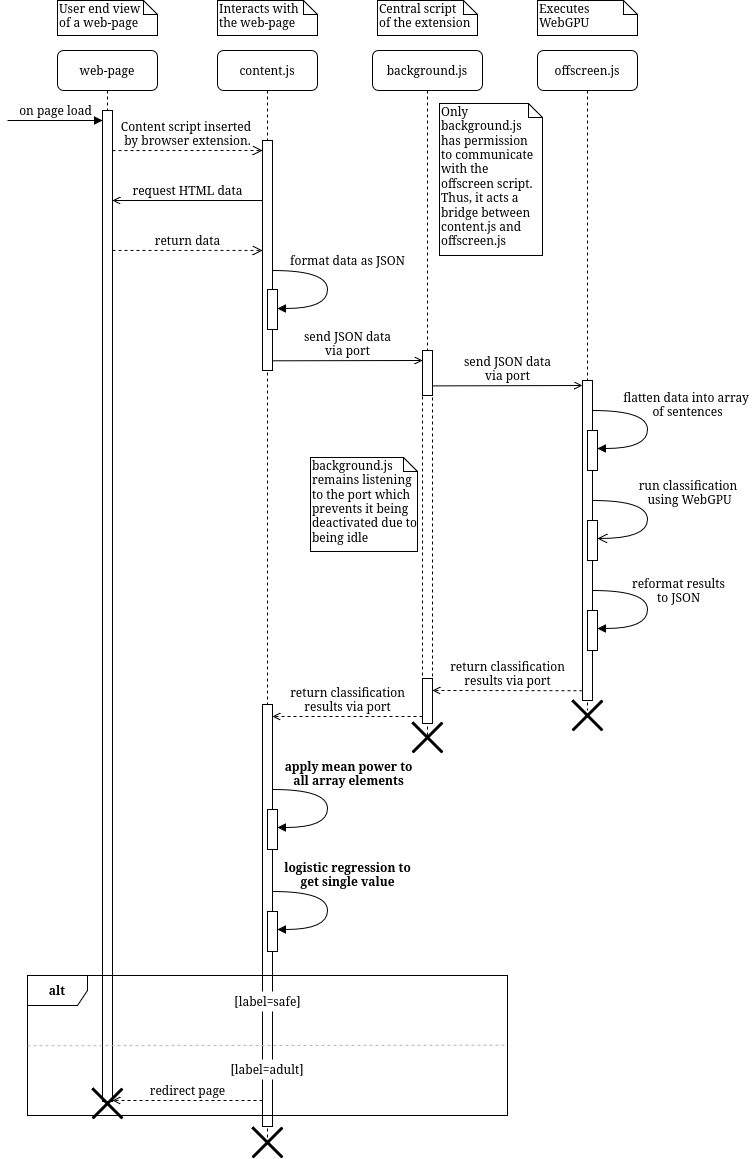

The diagram above was exported from draw.io. Its source (the exported page's mxGraphModel, read from the mxfile embedded in the PNG):
<mxGraphModel dx="1216" dy="639" grid="0" gridSize="10" guides="1" tooltips="1" connect="1" arrows="1" fold="1" page="1" pageScale="1" pageWidth="1654" pageHeight="1169" background="none" math="0" shadow="0">
  <root>
    <mxCell id="0" />
    <mxCell id="1" parent="0" />
    <mxCell id="7baba1c4bc27f4b0-2" value="background.js" style="shape=umlLifeline;perimeter=lifelinePerimeter;whiteSpace=wrap;html=1;container=1;collapsible=0;recursiveResize=0;outlineConnect=0;rounded=1;shadow=0;comic=0;labelBackgroundColor=none;strokeWidth=1;fontFamily=Verdana;fontSize=12;align=center;" parent="1" vertex="1">
      <mxGeometry x="735" y="80" width="110" height="687" as="geometry" />
    </mxCell>
    <mxCell id="wr1NBqj3M4HwOaVqApoi-17" value="" style="html=1;points=[];perimeter=orthogonalPerimeter;rounded=0;shadow=0;comic=0;labelBackgroundColor=none;strokeWidth=1;fontFamily=Verdana;fontSize=12;align=center;dashed=1;" parent="7baba1c4bc27f4b0-2" vertex="1">
      <mxGeometry x="50" y="345" width="10" height="283" as="geometry" />
    </mxCell>
    <mxCell id="wr1NBqj3M4HwOaVqApoi-11" value="" style="html=1;points=[];perimeter=orthogonalPerimeter;rounded=0;shadow=0;comic=0;labelBackgroundColor=none;strokeWidth=1;fontFamily=Verdana;fontSize=12;align=center;" parent="7baba1c4bc27f4b0-2" vertex="1">
      <mxGeometry x="50" y="628" width="10" height="45" as="geometry" />
    </mxCell>
    <mxCell id="7baba1c4bc27f4b0-10" value="" style="html=1;points=[];perimeter=orthogonalPerimeter;rounded=0;shadow=0;comic=0;labelBackgroundColor=none;strokeWidth=1;fontFamily=Verdana;fontSize=12;align=center;" parent="7baba1c4bc27f4b0-2" vertex="1">
      <mxGeometry x="50" y="300" width="10" height="45" as="geometry" />
    </mxCell>
    <mxCell id="7baba1c4bc27f4b0-41" value="background.js remains listening to the port which prevents it being deactivated due to being idle" style="shape=note;whiteSpace=wrap;html=1;size=14;verticalAlign=top;align=left;spacingTop=-6;rounded=0;shadow=0;comic=0;labelBackgroundColor=none;strokeWidth=1;fontFamily=Verdana;fontSize=12" parent="7baba1c4bc27f4b0-2" vertex="1">
      <mxGeometry x="-62" y="407" width="107" height="94" as="geometry" />
    </mxCell>
    <mxCell id="7baba1c4bc27f4b0-3" value="offscreen.js" style="shape=umlLifeline;perimeter=lifelinePerimeter;whiteSpace=wrap;html=1;container=1;collapsible=0;recursiveResize=0;outlineConnect=0;rounded=1;shadow=0;comic=0;labelBackgroundColor=none;strokeWidth=1;fontFamily=Verdana;fontSize=12;align=center;" parent="1" vertex="1">
      <mxGeometry x="900" y="80" width="100" height="660" as="geometry" />
    </mxCell>
    <mxCell id="7baba1c4bc27f4b0-13" value="" style="html=1;points=[];perimeter=orthogonalPerimeter;rounded=0;shadow=0;comic=0;labelBackgroundColor=none;strokeWidth=1;fontFamily=Verdana;fontSize=12;align=center;" parent="7baba1c4bc27f4b0-3" vertex="1">
      <mxGeometry x="45" y="330" width="10" height="320" as="geometry" />
    </mxCell>
    <mxCell id="8xPXAvPmaVqkZDDtye4j-11" value="" style="html=1;points=[];perimeter=orthogonalPerimeter;rounded=0;shadow=0;comic=0;labelBackgroundColor=none;strokeWidth=1;fontFamily=Verdana;fontSize=12;align=center;" parent="7baba1c4bc27f4b0-3" vertex="1">
      <mxGeometry x="50" y="380" width="10" height="40" as="geometry" />
    </mxCell>
    <mxCell id="8xPXAvPmaVqkZDDtye4j-12" value="&lt;div&gt;run classification&amp;nbsp;&lt;/div&gt;&lt;div&gt;using WebGPU&lt;/div&gt;" style="html=1;verticalAlign=bottom;endArrow=open;labelBackgroundColor=none;fontFamily=Verdana;fontSize=12;elbow=vertical;edgeStyle=orthogonalEdgeStyle;curved=1;entryX=1;entryY=0.286;entryPerimeter=0;exitX=1.038;exitY=0.345;exitPerimeter=0;endFill=0;endSize=8;" parent="7baba1c4bc27f4b0-3" edge="1">
      <mxGeometry x="-0.1048" y="42" relative="1" as="geometry">
        <mxPoint x="55" y="450" as="sourcePoint" />
        <mxPoint x="60" y="488.02" as="targetPoint" />
        <Array as="points">
          <mxPoint x="110" y="450" />
          <mxPoint x="110" y="488" />
        </Array>
        <mxPoint as="offset" />
      </mxGeometry>
    </mxCell>
    <mxCell id="8xPXAvPmaVqkZDDtye4j-16" value="&lt;div&gt;flatten data into array&amp;nbsp;&lt;/div&gt;&lt;div&gt;of sentences&lt;/div&gt;" style="html=1;verticalAlign=bottom;endArrow=block;labelBackgroundColor=none;fontFamily=Verdana;fontSize=12;elbow=vertical;edgeStyle=orthogonalEdgeStyle;curved=1;entryX=1;entryY=0.286;entryPerimeter=0;exitX=1.038;exitY=0.345;exitPerimeter=0;" parent="7baba1c4bc27f4b0-3" edge="1">
      <mxGeometry x="-0.0769" y="40" relative="1" as="geometry">
        <mxPoint x="55" y="360" as="sourcePoint" />
        <mxPoint x="60" y="398" as="targetPoint" />
        <Array as="points">
          <mxPoint x="110" y="360" />
          <mxPoint x="110" y="398" />
        </Array>
        <mxPoint as="offset" />
      </mxGeometry>
    </mxCell>
    <mxCell id="8xPXAvPmaVqkZDDtye4j-17" value="" style="html=1;points=[];perimeter=orthogonalPerimeter;rounded=0;shadow=0;comic=0;labelBackgroundColor=none;strokeWidth=1;fontFamily=Verdana;fontSize=12;align=center;" parent="7baba1c4bc27f4b0-3" vertex="1">
      <mxGeometry x="50" y="470" width="10" height="40" as="geometry" />
    </mxCell>
    <mxCell id="8xPXAvPmaVqkZDDtye4j-18" value="&lt;div&gt;reformat results&lt;/div&gt;&lt;div&gt;to JSON &lt;/div&gt;" style="html=1;verticalAlign=bottom;endArrow=block;labelBackgroundColor=none;fontFamily=Verdana;fontSize=12;elbow=vertical;edgeStyle=orthogonalEdgeStyle;curved=1;entryX=1;entryY=0.286;entryPerimeter=0;exitX=1.038;exitY=0.345;exitPerimeter=0;" parent="7baba1c4bc27f4b0-3" edge="1">
      <mxGeometry x="0.007" y="31" relative="1" as="geometry">
        <mxPoint x="55" y="540" as="sourcePoint" />
        <mxPoint x="60" y="578.02" as="targetPoint" />
        <Array as="points">
          <mxPoint x="110" y="540" />
          <mxPoint x="110" y="578" />
        </Array>
        <mxPoint as="offset" />
      </mxGeometry>
    </mxCell>
    <mxCell id="8xPXAvPmaVqkZDDtye4j-19" value="" style="html=1;points=[];perimeter=orthogonalPerimeter;rounded=0;shadow=0;comic=0;labelBackgroundColor=none;strokeWidth=1;fontFamily=Verdana;fontSize=12;align=center;" parent="7baba1c4bc27f4b0-3" vertex="1">
      <mxGeometry x="50" y="560" width="10" height="40" as="geometry" />
    </mxCell>
    <mxCell id="7baba1c4bc27f4b0-14" value="&lt;div&gt;send JSON data&lt;/div&gt;&lt;div&gt;via port&lt;/div&gt;" style="html=1;verticalAlign=bottom;endArrow=open;entryX=0;entryY=0;labelBackgroundColor=none;fontFamily=Verdana;fontSize=12;edgeStyle=elbowEdgeStyle;elbow=vertical;endSize=6;endFill=0;" parent="7baba1c4bc27f4b0-3" edge="1">
      <mxGeometry relative="1" as="geometry">
        <mxPoint x="-105" y="335.3869230769231" as="sourcePoint" />
        <mxPoint x="45" y="335.31000000000023" as="targetPoint" />
      </mxGeometry>
    </mxCell>
    <mxCell id="7baba1c4bc27f4b0-5" value="web-page" style="shape=umlLifeline;perimeter=lifelinePerimeter;whiteSpace=wrap;html=1;container=1;collapsible=0;recursiveResize=0;outlineConnect=0;rounded=1;shadow=0;comic=0;labelBackgroundColor=none;strokeWidth=1;fontFamily=Verdana;fontSize=12;align=center;" parent="1" vertex="1">
      <mxGeometry x="420" y="80" width="100" height="1051" as="geometry" />
    </mxCell>
    <mxCell id="8xPXAvPmaVqkZDDtye4j-20" value="" style="html=1;points=[];perimeter=orthogonalPerimeter;rounded=0;shadow=0;comic=0;labelBackgroundColor=none;strokeWidth=1;fontFamily=Verdana;fontSize=12;align=center;" parent="7baba1c4bc27f4b0-5" vertex="1">
      <mxGeometry x="45" y="60" width="10" height="991" as="geometry" />
    </mxCell>
    <mxCell id="8xPXAvPmaVqkZDDtye4j-24" value="&lt;div&gt;on page load&lt;/div&gt;" style="html=1;verticalAlign=bottom;endArrow=block;labelBackgroundColor=none;fontFamily=Verdana;fontSize=12;edgeStyle=elbowEdgeStyle;elbow=vertical;" parent="7baba1c4bc27f4b0-5" edge="1">
      <mxGeometry relative="1" as="geometry">
        <mxPoint x="-50" y="70" as="sourcePoint" />
        <mxPoint x="45" y="70.25" as="targetPoint" />
      </mxGeometry>
    </mxCell>
    <mxCell id="7baba1c4bc27f4b0-8" value="content.js" style="shape=umlLifeline;perimeter=lifelinePerimeter;whiteSpace=wrap;html=1;container=1;collapsible=0;recursiveResize=0;outlineConnect=0;rounded=1;shadow=0;comic=0;labelBackgroundColor=none;strokeWidth=1;fontFamily=Verdana;fontSize=12;align=center;" parent="1" vertex="1">
      <mxGeometry x="580" y="80" width="100" height="1092" as="geometry" />
    </mxCell>
    <mxCell id="7baba1c4bc27f4b0-9" value="" style="html=1;points=[];perimeter=orthogonalPerimeter;rounded=0;shadow=0;comic=0;labelBackgroundColor=none;strokeWidth=1;fontFamily=Verdana;fontSize=12;align=center;" parent="7baba1c4bc27f4b0-8" vertex="1">
      <mxGeometry x="45" y="90" width="10" height="230" as="geometry" />
    </mxCell>
    <mxCell id="8xPXAvPmaVqkZDDtye4j-2" value="&lt;br&gt;format data as JSON" style="html=1;verticalAlign=bottom;endArrow=block;labelBackgroundColor=none;fontFamily=Verdana;fontSize=12;elbow=vertical;edgeStyle=orthogonalEdgeStyle;curved=1;entryX=1;entryY=0.286;entryPerimeter=0;exitX=1.038;exitY=0.345;exitPerimeter=0;" parent="7baba1c4bc27f4b0-8" edge="1">
      <mxGeometry x="-0.2306" y="-20" relative="1" as="geometry">
        <mxPoint x="55" y="220" as="sourcePoint" />
        <mxPoint x="60" y="258" as="targetPoint" />
        <Array as="points">
          <mxPoint x="110" y="220" />
          <mxPoint x="110" y="258" />
        </Array>
        <mxPoint x="40" as="offset" />
      </mxGeometry>
    </mxCell>
    <mxCell id="8xPXAvPmaVqkZDDtye4j-3" value="" style="html=1;points=[];perimeter=orthogonalPerimeter;rounded=0;shadow=0;comic=0;labelBackgroundColor=none;strokeWidth=1;fontFamily=Verdana;fontSize=12;align=center;" parent="7baba1c4bc27f4b0-8" vertex="1">
      <mxGeometry x="50" y="239" width="10" height="40" as="geometry" />
    </mxCell>
    <mxCell id="8xPXAvPmaVqkZDDtye4j-15" value="&lt;div&gt;send JSON data&lt;/div&gt;&lt;div&gt;via port&lt;/div&gt;" style="html=1;verticalAlign=bottom;endArrow=open;entryX=0;entryY=0;labelBackgroundColor=none;fontFamily=Verdana;fontSize=12;edgeStyle=elbowEdgeStyle;elbow=vertical;endFill=0;" parent="7baba1c4bc27f4b0-8" edge="1">
      <mxGeometry relative="1" as="geometry">
        <mxPoint x="55" y="310.2969230769231" as="sourcePoint" />
        <mxPoint x="205" y="310.22000000000025" as="targetPoint" />
      </mxGeometry>
    </mxCell>
    <mxCell id="8xPXAvPmaVqkZDDtye4j-26" value="&lt;div&gt;return data&lt;/div&gt;" style="html=1;verticalAlign=bottom;endArrow=open;entryX=0;entryY=0;labelBackgroundColor=none;fontFamily=Verdana;fontSize=12;edgeStyle=elbowEdgeStyle;elbow=vertical;dashed=1;endSize=8;endFill=0;" parent="7baba1c4bc27f4b0-8" edge="1">
      <mxGeometry relative="1" as="geometry">
        <mxPoint x="-105" y="199.9269230769231" as="sourcePoint" />
        <mxPoint x="45" y="199.85000000000022" as="targetPoint" />
      </mxGeometry>
    </mxCell>
    <mxCell id="uZNCchWY1rcSHj3j7vIb-5" value="&lt;b&gt;apply mean power to&lt;br&gt;all array elements&lt;/b&gt;" style="html=1;verticalAlign=bottom;endArrow=block;labelBackgroundColor=none;fontFamily=Verdana;fontSize=12;elbow=vertical;edgeStyle=orthogonalEdgeStyle;curved=1;entryX=1;entryY=0.286;entryPerimeter=0;exitX=1.038;exitY=0.345;exitPerimeter=0;" parent="7baba1c4bc27f4b0-8" edge="1">
      <mxGeometry x="-0.2168" y="21" relative="1" as="geometry">
        <mxPoint x="55" y="739.01" as="sourcePoint" />
        <mxPoint x="60" y="777.01" as="targetPoint" />
        <Array as="points">
          <mxPoint x="110" y="739.01" />
          <mxPoint x="110" y="777.01" />
        </Array>
        <mxPoint as="offset" />
      </mxGeometry>
    </mxCell>
    <mxCell id="uZNCchWY1rcSHj3j7vIb-9" value="&lt;b&gt;logistic regression to &lt;br&gt;get single value&lt;/b&gt;" style="html=1;verticalAlign=bottom;endArrow=block;labelBackgroundColor=none;fontFamily=Verdana;fontSize=12;elbow=vertical;edgeStyle=orthogonalEdgeStyle;curved=1;entryX=1;entryY=0.286;entryPerimeter=0;exitX=1.038;exitY=0.345;exitPerimeter=0;" parent="7baba1c4bc27f4b0-8" edge="1">
      <mxGeometry x="-0.2307" y="20" relative="1" as="geometry">
        <mxPoint x="55" y="840.99" as="sourcePoint" />
        <mxPoint x="60" y="878.99" as="targetPoint" />
        <Array as="points">
          <mxPoint x="110" y="840.99" />
          <mxPoint x="110" y="878.99" />
        </Array>
        <mxPoint as="offset" />
      </mxGeometry>
    </mxCell>
    <mxCell id="uZNCchWY1rcSHj3j7vIb-1" value="" style="html=1;points=[];perimeter=orthogonalPerimeter;rounded=0;shadow=0;comic=0;labelBackgroundColor=none;strokeWidth=1;fontFamily=Verdana;fontSize=12;align=center;" parent="7baba1c4bc27f4b0-8" vertex="1">
      <mxGeometry x="45" y="654" width="10" height="422" as="geometry" />
    </mxCell>
    <mxCell id="uZNCchWY1rcSHj3j7vIb-23" value="[label=safe]" style="rounded=0;whiteSpace=wrap;html=1;strokeColor=none;" parent="7baba1c4bc27f4b0-8" vertex="1">
      <mxGeometry x="24.5" y="941" width="51" height="20" as="geometry" />
    </mxCell>
    <mxCell id="uZNCchWY1rcSHj3j7vIb-27" value="[label=adult]" style="rounded=0;whiteSpace=wrap;html=1;strokeColor=none;" parent="7baba1c4bc27f4b0-8" vertex="1">
      <mxGeometry x="25" y="1009" width="50" height="20" as="geometry" />
    </mxCell>
    <mxCell id="uZNCchWY1rcSHj3j7vIb-8" value="" style="html=1;points=[];perimeter=orthogonalPerimeter;rounded=0;shadow=0;comic=0;labelBackgroundColor=none;strokeWidth=1;fontFamily=Verdana;fontSize=12;align=center;" parent="7baba1c4bc27f4b0-8" vertex="1">
      <mxGeometry x="50" y="861" width="10" height="40" as="geometry" />
    </mxCell>
    <mxCell id="uZNCchWY1rcSHj3j7vIb-4" value="" style="html=1;points=[];perimeter=orthogonalPerimeter;rounded=0;shadow=0;comic=0;labelBackgroundColor=none;strokeWidth=1;fontFamily=Verdana;fontSize=12;align=center;" parent="7baba1c4bc27f4b0-8" vertex="1">
      <mxGeometry x="50" y="759.01" width="10" height="40" as="geometry" />
    </mxCell>
    <mxCell id="wr1NBqj3M4HwOaVqApoi-12" value="return classification&lt;br&gt;results via port" style="html=1;verticalAlign=bottom;endArrow=open;labelBackgroundColor=none;fontFamily=Verdana;fontSize=12;edgeStyle=elbowEdgeStyle;elbow=vertical;dashed=1;endFill=0;" parent="7baba1c4bc27f4b0-8" edge="1">
      <mxGeometry relative="1" as="geometry">
        <mxPoint x="205" y="665.996923076923" as="sourcePoint" />
        <mxPoint x="55" y="666.29" as="targetPoint" />
      </mxGeometry>
    </mxCell>
    <mxCell id="7baba1c4bc27f4b0-40" value="&lt;div&gt;Interacts with&lt;/div&gt;&lt;div&gt;the web-page&lt;br&gt;&lt;/div&gt;" style="shape=note;whiteSpace=wrap;html=1;size=14;verticalAlign=top;align=left;spacingTop=-6;rounded=0;shadow=0;comic=0;labelBackgroundColor=none;strokeWidth=1;fontFamily=Verdana;fontSize=12" parent="1" vertex="1">
      <mxGeometry x="580" y="30" width="100" height="35" as="geometry" />
    </mxCell>
    <mxCell id="7baba1c4bc27f4b0-42" value="Executes WebGPU" style="shape=note;whiteSpace=wrap;html=1;size=14;verticalAlign=top;align=left;spacingTop=-6;rounded=0;shadow=0;comic=0;labelBackgroundColor=none;strokeWidth=1;fontFamily=Verdana;fontSize=12" parent="1" vertex="1">
      <mxGeometry x="900" y="30" width="100" height="35" as="geometry" />
    </mxCell>
    <mxCell id="7baba1c4bc27f4b0-44" value="&lt;div&gt;User end view&lt;/div&gt;&lt;div&gt;of a web-page&lt;br&gt;&lt;/div&gt;" style="shape=note;whiteSpace=wrap;html=1;size=14;verticalAlign=top;align=left;spacingTop=-6;rounded=0;shadow=0;comic=0;labelBackgroundColor=none;strokeWidth=1;fontFamily=Verdana;fontSize=12" parent="1" vertex="1">
      <mxGeometry x="420" y="30" width="100" height="35" as="geometry" />
    </mxCell>
    <mxCell id="8xPXAvPmaVqkZDDtye4j-22" value="&lt;div&gt;Content script inserted&amp;nbsp;&lt;/div&gt;&lt;div&gt;by browser extension.&lt;br&gt;&lt;/div&gt;" style="html=1;verticalAlign=bottom;endArrow=open;entryX=0;entryY=0;labelBackgroundColor=none;fontFamily=Verdana;fontSize=12;edgeStyle=elbowEdgeStyle;elbow=vertical;dashed=1;endSize=8;endFill=0;" parent="1" edge="1">
      <mxGeometry relative="1" as="geometry">
        <mxPoint x="475" y="180.0769230769231" as="sourcePoint" />
        <mxPoint x="625" y="180.00000000000023" as="targetPoint" />
      </mxGeometry>
    </mxCell>
    <mxCell id="8xPXAvPmaVqkZDDtye4j-25" value="request HTML data" style="html=1;verticalAlign=bottom;endArrow=open;labelBackgroundColor=none;fontFamily=Verdana;fontSize=12;edgeStyle=elbowEdgeStyle;elbow=vertical;endFill=0;" parent="1" edge="1">
      <mxGeometry relative="1" as="geometry">
        <mxPoint x="625" y="229.99692307692308" as="sourcePoint" />
        <mxPoint x="475" y="230.29" as="targetPoint" />
      </mxGeometry>
    </mxCell>
    <mxCell id="uZNCchWY1rcSHj3j7vIb-2" value="return classification&lt;br&gt;results via port" style="html=1;verticalAlign=bottom;endArrow=open;labelBackgroundColor=none;fontFamily=Verdana;fontSize=12;edgeStyle=elbowEdgeStyle;elbow=vertical;dashed=1;endFill=0;" parent="1" edge="1">
      <mxGeometry relative="1" as="geometry">
        <mxPoint x="945" y="720.2369230769231" as="sourcePoint" />
        <mxPoint x="795" y="720.53" as="targetPoint" />
      </mxGeometry>
    </mxCell>
    <mxCell id="uZNCchWY1rcSHj3j7vIb-21" value="alt" style="shape=umlFrame;whiteSpace=wrap;html=1;pointerEvents=0;fontStyle=1" parent="1" vertex="1">
      <mxGeometry x="390" y="1005" width="480" height="140" as="geometry" />
    </mxCell>
    <mxCell id="shfOhzE-KnGgZjfey8hf-1" value="" style="endArrow=none;dashed=1;html=1;rounded=0;exitX=0.001;exitY=0.562;exitDx=0;exitDy=0;exitPerimeter=0;entryX=1.001;entryY=0.558;entryDx=0;entryDy=0;entryPerimeter=0;fillColor=#bac8d3;strokeColor=#B3B3B3;" parent="1" edge="1">
      <mxGeometry width="50" height="50" relative="1" as="geometry">
        <mxPoint x="389.9999999999998" y="1075.19" as="sourcePoint" />
        <mxPoint x="870" y="1074.63" as="targetPoint" />
      </mxGeometry>
    </mxCell>
    <mxCell id="shfOhzE-KnGgZjfey8hf-2" value="" style="shape=umlDestroy;whiteSpace=wrap;html=1;strokeWidth=3;targetShapes=umlLifeline;" parent="1" vertex="1">
      <mxGeometry x="455" y="1118" width="30" height="30" as="geometry" />
    </mxCell>
    <mxCell id="shfOhzE-KnGgZjfey8hf-5" value="" style="shape=umlDestroy;whiteSpace=wrap;html=1;strokeWidth=3;targetShapes=umlLifeline;" parent="1" vertex="1">
      <mxGeometry x="935" y="730" width="30" height="30" as="geometry" />
    </mxCell>
    <mxCell id="shfOhzE-KnGgZjfey8hf-7" value="" style="shape=umlDestroy;whiteSpace=wrap;html=1;strokeWidth=3;targetShapes=umlLifeline;" parent="1" vertex="1">
      <mxGeometry x="615" y="1157" width="30" height="30" as="geometry" />
    </mxCell>
    <mxCell id="wr1NBqj3M4HwOaVqApoi-16" value="redirect page" style="html=1;verticalAlign=bottom;endArrow=open;labelBackgroundColor=none;fontFamily=Verdana;fontSize=12;edgeStyle=elbowEdgeStyle;elbow=vertical;dashed=1;endFill=0;" parent="1" edge="1">
      <mxGeometry relative="1" as="geometry">
        <mxPoint x="625" y="1130.0069230769232" as="sourcePoint" />
        <mxPoint x="475" y="1130.3" as="targetPoint" />
      </mxGeometry>
    </mxCell>
    <mxCell id="wr1NBqj3M4HwOaVqApoi-18" value="&lt;div&gt;Central script&lt;/div&gt;&lt;div&gt;of the extension&lt;/div&gt;" style="shape=note;whiteSpace=wrap;html=1;size=14;verticalAlign=top;align=left;spacingTop=-6;rounded=0;shadow=0;comic=0;labelBackgroundColor=none;strokeWidth=1;fontFamily=Verdana;fontSize=12" parent="1" vertex="1">
      <mxGeometry x="740" y="30" width="100" height="35" as="geometry" />
    </mxCell>
    <mxCell id="wr1NBqj3M4HwOaVqApoi-20" value="Only background.js has permission to communicate with the offscreen script. Thus, it acts a bridge between content.js and offscreen.js" style="shape=note;whiteSpace=wrap;html=1;size=14;verticalAlign=top;align=left;spacingTop=-6;rounded=0;shadow=0;comic=0;labelBackgroundColor=none;strokeWidth=1;fontFamily=Verdana;fontSize=12" parent="1" vertex="1">
      <mxGeometry x="802" y="133" width="103" height="152" as="geometry" />
    </mxCell>
    <mxCell id="wr1NBqj3M4HwOaVqApoi-22" value="" style="shape=umlDestroy;whiteSpace=wrap;html=1;strokeWidth=3;targetShapes=umlLifeline;" parent="1" vertex="1">
      <mxGeometry x="775" y="752" width="30" height="30" as="geometry" />
    </mxCell>
  </root>
</mxGraphModel>